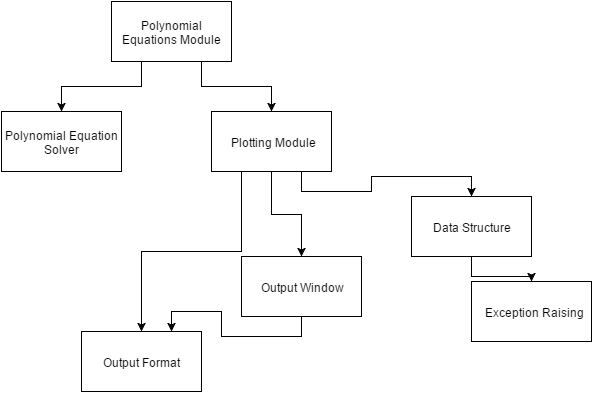

The diagram above was exported from draw.io. Its source (the exported page's mxGraphModel, read from the mxfile embedded in the PNG):
<mxGraphModel dx="928" dy="815" grid="1" gridSize="10" guides="1" tooltips="1" connect="1" arrows="1" fold="1" page="1" pageScale="1" pageWidth="855" pageHeight="850" background="#ffffff" math="0" shadow="0">
  <root>
    <mxCell id="0" />
    <mxCell id="1" parent="0" />
    <mxCell id="5" style="edgeStyle=orthogonalEdgeStyle;rounded=0;html=1;exitX=0.75;exitY=1;startArrow=none;startFill=0;endArrow=classic;endFill=1;jettySize=auto;orthogonalLoop=1;" edge="1" parent="1" source="2" target="4">
      <mxGeometry relative="1" as="geometry" />
    </mxCell>
    <mxCell id="6" style="edgeStyle=orthogonalEdgeStyle;rounded=0;html=1;exitX=0.25;exitY=1;entryX=0.5;entryY=0;startArrow=none;startFill=0;endArrow=classic;endFill=1;jettySize=auto;orthogonalLoop=1;" edge="1" parent="1" source="2" target="3">
      <mxGeometry relative="1" as="geometry" />
    </mxCell>
    <mxCell id="2" value="Polynomial Equations Module" style="whiteSpace=wrap;html=1;" vertex="1" parent="1">
      <mxGeometry x="230" y="170" width="120" height="60" as="geometry" />
    </mxCell>
    <mxCell id="3" value="Polynomial Equation Solver" style="whiteSpace=wrap;html=1;" vertex="1" parent="1">
      <mxGeometry x="120" y="280" width="120" height="60" as="geometry" />
    </mxCell>
    <mxCell id="8" style="edgeStyle=orthogonalEdgeStyle;rounded=0;html=1;exitX=0.75;exitY=1;startArrow=none;startFill=0;endArrow=classic;endFill=1;jettySize=auto;orthogonalLoop=1;" edge="1" parent="1" source="4" target="7">
      <mxGeometry relative="1" as="geometry" />
    </mxCell>
    <mxCell id="12" style="edgeStyle=orthogonalEdgeStyle;rounded=0;html=1;exitX=0.25;exitY=1;startArrow=none;startFill=0;endArrow=classic;endFill=1;jettySize=auto;orthogonalLoop=1;" edge="1" parent="1" source="4" target="11">
      <mxGeometry relative="1" as="geometry" />
    </mxCell>
    <mxCell id="14" style="edgeStyle=orthogonalEdgeStyle;rounded=0;html=1;exitX=0.5;exitY=1;entryX=0.5;entryY=0;startArrow=none;startFill=0;endArrow=classic;endFill=1;jettySize=auto;orthogonalLoop=1;" edge="1" parent="1" source="4" target="13">
      <mxGeometry relative="1" as="geometry" />
    </mxCell>
    <mxCell id="4" value="Plotting Module" style="whiteSpace=wrap;html=1;" vertex="1" parent="1">
      <mxGeometry x="330" y="280" width="120" height="60" as="geometry" />
    </mxCell>
    <mxCell id="9" style="edgeStyle=orthogonalEdgeStyle;rounded=0;html=1;exitX=0.5;exitY=1;startArrow=none;startFill=0;endArrow=classic;endFill=1;jettySize=auto;orthogonalLoop=1;" edge="1" parent="1" source="7" target="10">
      <mxGeometry relative="1" as="geometry">
        <mxPoint x="650" y="480" as="targetPoint" />
      </mxGeometry>
    </mxCell>
    <mxCell id="7" value="Data Structure" style="whiteSpace=wrap;html=1;" vertex="1" parent="1">
      <mxGeometry x="530" y="365" width="120" height="60" as="geometry" />
    </mxCell>
    <mxCell id="10" value="Exception Raising" style="whiteSpace=wrap;html=1;" vertex="1" parent="1">
      <mxGeometry x="590" y="450" width="120" height="60" as="geometry" />
    </mxCell>
    <mxCell id="11" value="Output Format" style="whiteSpace=wrap;html=1;" vertex="1" parent="1">
      <mxGeometry x="200" y="500" width="120" height="60" as="geometry" />
    </mxCell>
    <mxCell id="15" style="edgeStyle=orthogonalEdgeStyle;rounded=0;html=1;exitX=0.5;exitY=1;entryX=0.75;entryY=0;startArrow=none;startFill=0;endArrow=classic;endFill=1;jettySize=auto;orthogonalLoop=1;" edge="1" parent="1" source="13" target="11">
      <mxGeometry relative="1" as="geometry" />
    </mxCell>
    <mxCell id="13" value="Output Window" style="whiteSpace=wrap;html=1;" vertex="1" parent="1">
      <mxGeometry x="360" y="425" width="120" height="60" as="geometry" />
    </mxCell>
  </root>
</mxGraphModel>